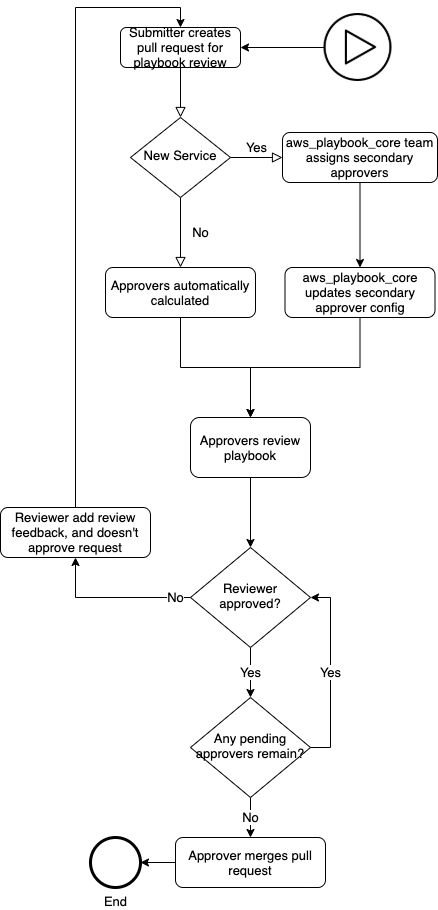

The diagram above was exported from draw.io. Its source (the exported page's mxGraphModel, read from the mxfile embedded in the PNG):
<mxGraphModel dx="2066" dy="1186" grid="1" gridSize="10" guides="1" tooltips="1" connect="1" arrows="1" fold="1" page="1" pageScale="1" pageWidth="827" pageHeight="1169" math="0" shadow="0">
  <root>
    <mxCell id="WIyWlLk6GJQsqaUBKTNV-0" />
    <mxCell id="WIyWlLk6GJQsqaUBKTNV-1" parent="WIyWlLk6GJQsqaUBKTNV-0" />
    <mxCell id="WIyWlLk6GJQsqaUBKTNV-2" value="" style="rounded=0;html=1;jettySize=auto;orthogonalLoop=1;fontSize=13;endArrow=block;endFill=0;endSize=8;strokeWidth=1;shadow=0;labelBackgroundColor=none;edgeStyle=orthogonalEdgeStyle;" parent="WIyWlLk6GJQsqaUBKTNV-1" source="WIyWlLk6GJQsqaUBKTNV-3" target="WIyWlLk6GJQsqaUBKTNV-6" edge="1">
      <mxGeometry relative="1" as="geometry" />
    </mxCell>
    <mxCell id="WIyWlLk6GJQsqaUBKTNV-3" value="Submitter creates pull request for playbook review" style="rounded=1;whiteSpace=wrap;html=1;fontSize=13;glass=0;strokeWidth=1;shadow=0;" parent="WIyWlLk6GJQsqaUBKTNV-1" vertex="1">
      <mxGeometry x="160" y="80" width="120" height="40" as="geometry" />
    </mxCell>
    <mxCell id="WIyWlLk6GJQsqaUBKTNV-4" value="No" style="rounded=0;html=1;jettySize=auto;orthogonalLoop=1;fontSize=13;endArrow=block;endFill=0;endSize=8;strokeWidth=1;shadow=0;labelBackgroundColor=none;edgeStyle=orthogonalEdgeStyle;" parent="WIyWlLk6GJQsqaUBKTNV-1" source="WIyWlLk6GJQsqaUBKTNV-6" target="-s-6RPN0Io_UUvGdzNWK-0" edge="1">
      <mxGeometry y="20" relative="1" as="geometry">
        <mxPoint as="offset" />
      </mxGeometry>
    </mxCell>
    <mxCell id="WIyWlLk6GJQsqaUBKTNV-5" value="Yes" style="edgeStyle=orthogonalEdgeStyle;rounded=0;html=1;jettySize=auto;orthogonalLoop=1;fontSize=13;endArrow=block;endFill=0;endSize=8;strokeWidth=1;shadow=0;labelBackgroundColor=none;" parent="WIyWlLk6GJQsqaUBKTNV-1" source="WIyWlLk6GJQsqaUBKTNV-6" target="WIyWlLk6GJQsqaUBKTNV-7" edge="1">
      <mxGeometry y="10" relative="1" as="geometry">
        <mxPoint as="offset" />
      </mxGeometry>
    </mxCell>
    <mxCell id="WIyWlLk6GJQsqaUBKTNV-6" value="New Service" style="rhombus;whiteSpace=wrap;html=1;shadow=0;fontFamily=Helvetica;fontSize=13;align=center;strokeWidth=1;spacing=6;spacingTop=-4;" parent="WIyWlLk6GJQsqaUBKTNV-1" vertex="1">
      <mxGeometry x="170" y="170" width="100" height="80" as="geometry" />
    </mxCell>
    <mxCell id="-s-6RPN0Io_UUvGdzNWK-6" value="" style="edgeStyle=orthogonalEdgeStyle;rounded=0;orthogonalLoop=1;jettySize=auto;html=1;fontSize=13;" edge="1" parent="WIyWlLk6GJQsqaUBKTNV-1" source="WIyWlLk6GJQsqaUBKTNV-7" target="-s-6RPN0Io_UUvGdzNWK-5">
      <mxGeometry relative="1" as="geometry" />
    </mxCell>
    <mxCell id="WIyWlLk6GJQsqaUBKTNV-7" value="aws_playbook_core team assigns secondary approvers" style="rounded=1;whiteSpace=wrap;html=1;fontSize=13;glass=0;strokeWidth=1;shadow=0;" parent="WIyWlLk6GJQsqaUBKTNV-1" vertex="1">
      <mxGeometry x="322" y="185" width="155" height="50" as="geometry" />
    </mxCell>
    <mxCell id="-s-6RPN0Io_UUvGdzNWK-8" style="edgeStyle=orthogonalEdgeStyle;rounded=0;orthogonalLoop=1;jettySize=auto;html=1;entryX=0.5;entryY=0;entryDx=0;entryDy=0;fontSize=13;" edge="1" parent="WIyWlLk6GJQsqaUBKTNV-1" source="-s-6RPN0Io_UUvGdzNWK-5" target="-s-6RPN0Io_UUvGdzNWK-7">
      <mxGeometry relative="1" as="geometry" />
    </mxCell>
    <mxCell id="-s-6RPN0Io_UUvGdzNWK-5" value="aws_playbook_core updates secondary approver config" style="rounded=1;whiteSpace=wrap;html=1;fontSize=13;glass=0;strokeWidth=1;shadow=0;" vertex="1" parent="WIyWlLk6GJQsqaUBKTNV-1">
      <mxGeometry x="324.5" y="320" width="150" height="50" as="geometry" />
    </mxCell>
    <mxCell id="-s-6RPN0Io_UUvGdzNWK-2" style="edgeStyle=orthogonalEdgeStyle;rounded=0;orthogonalLoop=1;jettySize=auto;html=1;entryX=0.5;entryY=0;entryDx=0;entryDy=0;fontSize=13;" edge="1" parent="WIyWlLk6GJQsqaUBKTNV-1" source="-s-6RPN0Io_UUvGdzNWK-0" target="-s-6RPN0Io_UUvGdzNWK-7">
      <mxGeometry relative="1" as="geometry" />
    </mxCell>
    <mxCell id="-s-6RPN0Io_UUvGdzNWK-0" value="Approvers automatically calculated" style="rounded=1;whiteSpace=wrap;html=1;fontSize=13;glass=0;strokeWidth=1;shadow=0;" vertex="1" parent="WIyWlLk6GJQsqaUBKTNV-1">
      <mxGeometry x="145" y="320" width="150" height="50" as="geometry" />
    </mxCell>
    <mxCell id="-s-6RPN0Io_UUvGdzNWK-11" value="No" style="edgeStyle=orthogonalEdgeStyle;rounded=0;orthogonalLoop=1;jettySize=auto;html=1;entryX=0.5;entryY=1;entryDx=0;entryDy=0;fontSize=13;" edge="1" parent="WIyWlLk6GJQsqaUBKTNV-1" source="-s-6RPN0Io_UUvGdzNWK-1" target="-s-6RPN0Io_UUvGdzNWK-10">
      <mxGeometry x="-0.8" relative="1" as="geometry">
        <mxPoint as="offset" />
      </mxGeometry>
    </mxCell>
    <mxCell id="-s-6RPN0Io_UUvGdzNWK-14" value="Yes" style="edgeStyle=orthogonalEdgeStyle;rounded=0;orthogonalLoop=1;jettySize=auto;html=1;fontSize=13;" edge="1" parent="WIyWlLk6GJQsqaUBKTNV-1" source="-s-6RPN0Io_UUvGdzNWK-1" target="-s-6RPN0Io_UUvGdzNWK-13">
      <mxGeometry relative="1" as="geometry" />
    </mxCell>
    <mxCell id="-s-6RPN0Io_UUvGdzNWK-1" value="Reviewer approved?" style="rhombus;whiteSpace=wrap;html=1;shadow=0;fontFamily=Helvetica;fontSize=13;align=center;strokeWidth=1;spacing=6;spacingTop=-4;" vertex="1" parent="WIyWlLk6GJQsqaUBKTNV-1">
      <mxGeometry x="230" y="600" width="120" height="100" as="geometry" />
    </mxCell>
    <mxCell id="-s-6RPN0Io_UUvGdzNWK-9" value="" style="edgeStyle=orthogonalEdgeStyle;rounded=0;orthogonalLoop=1;jettySize=auto;html=1;fontSize=13;" edge="1" parent="WIyWlLk6GJQsqaUBKTNV-1" source="-s-6RPN0Io_UUvGdzNWK-7" target="-s-6RPN0Io_UUvGdzNWK-1">
      <mxGeometry relative="1" as="geometry" />
    </mxCell>
    <mxCell id="-s-6RPN0Io_UUvGdzNWK-7" value="Approvers review playbook" style="rounded=1;whiteSpace=wrap;html=1;fontSize=13;" vertex="1" parent="WIyWlLk6GJQsqaUBKTNV-1">
      <mxGeometry x="230" y="470" width="120" height="60" as="geometry" />
    </mxCell>
    <mxCell id="-s-6RPN0Io_UUvGdzNWK-12" style="edgeStyle=orthogonalEdgeStyle;rounded=0;orthogonalLoop=1;jettySize=auto;html=1;entryX=0.5;entryY=0;entryDx=0;entryDy=0;fontSize=13;" edge="1" parent="WIyWlLk6GJQsqaUBKTNV-1" source="-s-6RPN0Io_UUvGdzNWK-10" target="WIyWlLk6GJQsqaUBKTNV-3">
      <mxGeometry relative="1" as="geometry" />
    </mxCell>
    <mxCell id="-s-6RPN0Io_UUvGdzNWK-10" value="Reviewer add review feedback, and doesn't approve request" style="rounded=1;whiteSpace=wrap;html=1;fontSize=13;" vertex="1" parent="WIyWlLk6GJQsqaUBKTNV-1">
      <mxGeometry x="40" y="560" width="150" height="50" as="geometry" />
    </mxCell>
    <mxCell id="-s-6RPN0Io_UUvGdzNWK-15" value="Yes" style="edgeStyle=orthogonalEdgeStyle;rounded=0;orthogonalLoop=1;jettySize=auto;html=1;entryX=1;entryY=0.5;entryDx=0;entryDy=0;exitX=1;exitY=0.5;exitDx=0;exitDy=0;fontSize=13;" edge="1" parent="WIyWlLk6GJQsqaUBKTNV-1" source="-s-6RPN0Io_UUvGdzNWK-13" target="-s-6RPN0Io_UUvGdzNWK-1">
      <mxGeometry relative="1" as="geometry" />
    </mxCell>
    <mxCell id="-s-6RPN0Io_UUvGdzNWK-17" value="No" style="edgeStyle=orthogonalEdgeStyle;rounded=0;orthogonalLoop=1;jettySize=auto;html=1;fontSize=13;" edge="1" parent="WIyWlLk6GJQsqaUBKTNV-1" source="-s-6RPN0Io_UUvGdzNWK-13" target="-s-6RPN0Io_UUvGdzNWK-16">
      <mxGeometry relative="1" as="geometry" />
    </mxCell>
    <mxCell id="-s-6RPN0Io_UUvGdzNWK-13" value="Any pending approvers remain?" style="rhombus;whiteSpace=wrap;html=1;shadow=0;fontFamily=Helvetica;fontSize=13;align=center;strokeWidth=1;spacing=6;spacingTop=-4;" vertex="1" parent="WIyWlLk6GJQsqaUBKTNV-1">
      <mxGeometry x="230" y="750" width="120" height="100" as="geometry" />
    </mxCell>
    <mxCell id="-s-6RPN0Io_UUvGdzNWK-21" value="" style="edgeStyle=orthogonalEdgeStyle;rounded=0;orthogonalLoop=1;jettySize=auto;html=1;fontSize=13;" edge="1" parent="WIyWlLk6GJQsqaUBKTNV-1" source="-s-6RPN0Io_UUvGdzNWK-16" target="-s-6RPN0Io_UUvGdzNWK-20">
      <mxGeometry relative="1" as="geometry" />
    </mxCell>
    <mxCell id="-s-6RPN0Io_UUvGdzNWK-16" value="Approver merges pull request" style="rounded=1;whiteSpace=wrap;html=1;fontSize=13;" vertex="1" parent="WIyWlLk6GJQsqaUBKTNV-1">
      <mxGeometry x="215" y="890" width="150" height="50" as="geometry" />
    </mxCell>
    <mxCell id="-s-6RPN0Io_UUvGdzNWK-20" value="End" style="shape=mxgraph.bpmn.shape;html=1;verticalLabelPosition=bottom;labelBackgroundColor=#ffffff;verticalAlign=top;align=center;perimeter=ellipsePerimeter;outlineConnect=0;outline=end;symbol=general;fontSize=13;" vertex="1" parent="WIyWlLk6GJQsqaUBKTNV-1">
      <mxGeometry x="130" y="890" width="50" height="50" as="geometry" />
    </mxCell>
    <mxCell id="-s-6RPN0Io_UUvGdzNWK-25" value="" style="edgeStyle=orthogonalEdgeStyle;rounded=0;orthogonalLoop=1;jettySize=auto;html=1;fontSize=13;" edge="1" parent="WIyWlLk6GJQsqaUBKTNV-1" source="-s-6RPN0Io_UUvGdzNWK-24" target="WIyWlLk6GJQsqaUBKTNV-3">
      <mxGeometry relative="1" as="geometry" />
    </mxCell>
    <mxCell id="-s-6RPN0Io_UUvGdzNWK-24" value="" style="shape=image;html=1;verticalAlign=top;verticalLabelPosition=bottom;labelBackgroundColor=#ffffff;imageAspect=0;aspect=fixed;image=https://cdn1.iconfinder.com/data/icons/arrows-elements-outline/128/ic_round_play-128.png;fontSize=13;" vertex="1" parent="WIyWlLk6GJQsqaUBKTNV-1">
      <mxGeometry x="363.5" y="66" width="68" height="68" as="geometry" />
    </mxCell>
  </root>
</mxGraphModel>